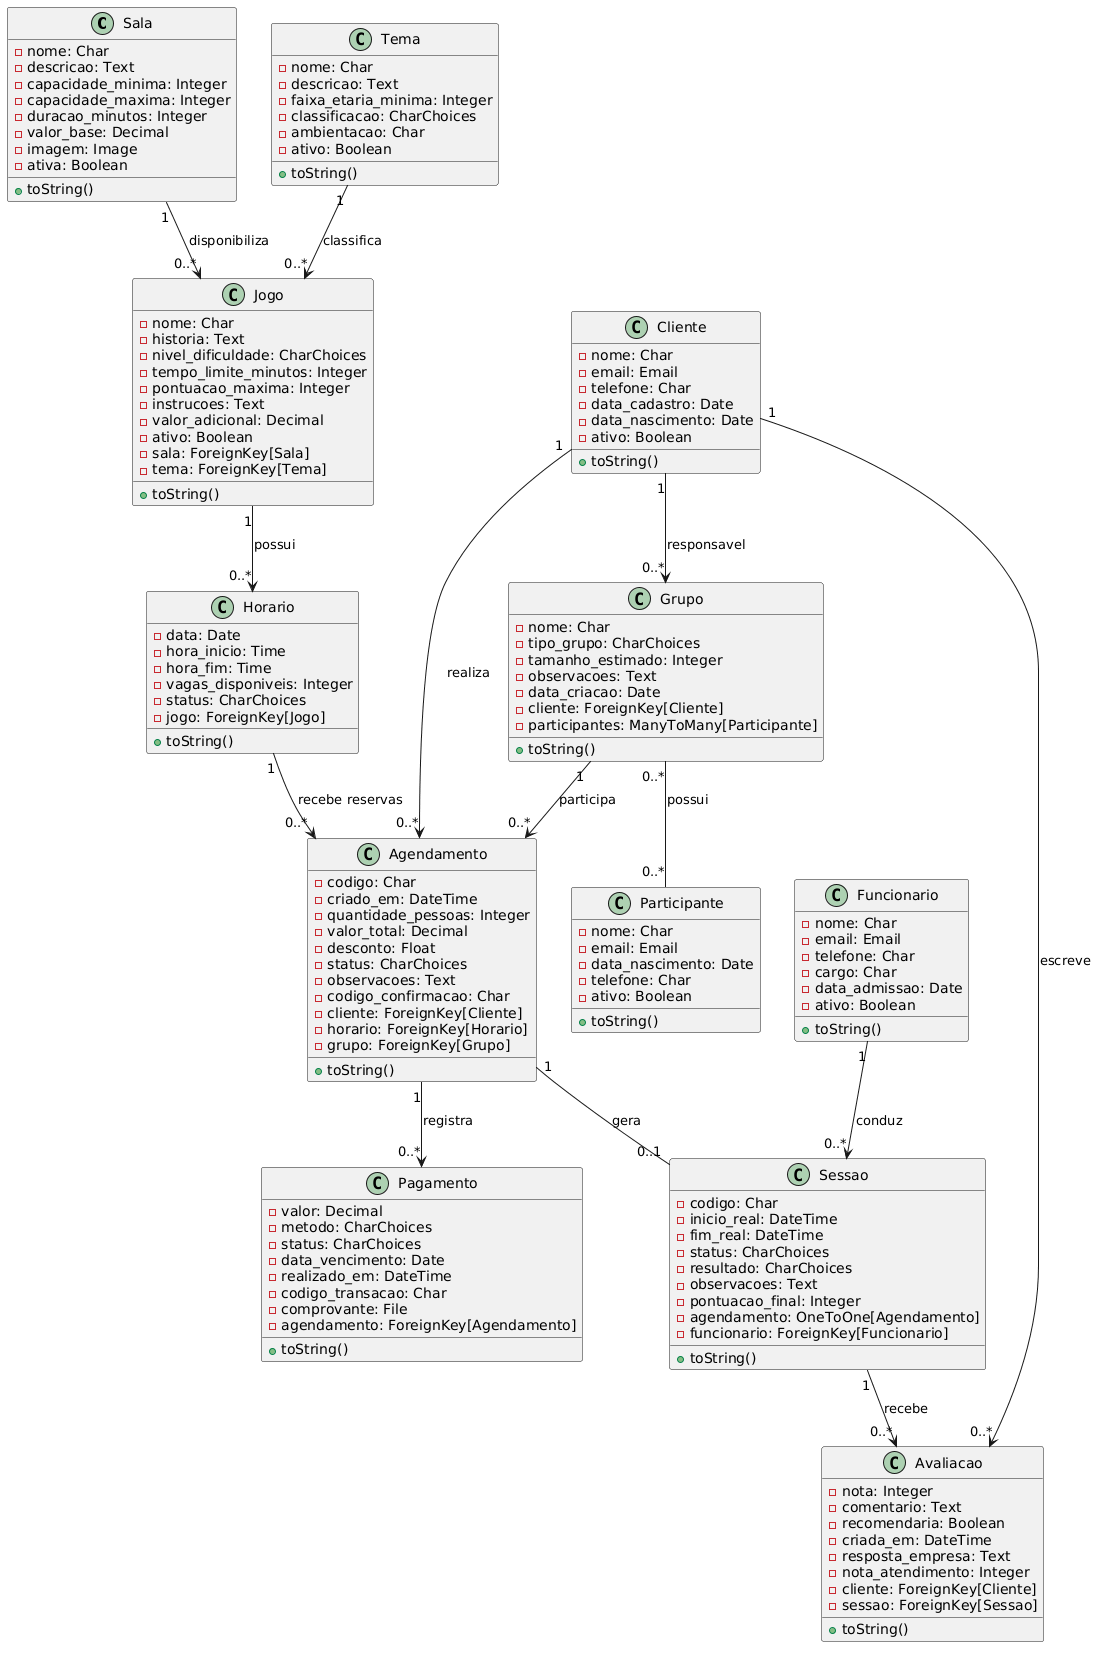

The diagram above was rendered by PlantUML. Its source (embedded in the PNG):
@startuml
class Sala{
 -nome: Char
 -descricao: Text
 -capacidade_minima: Integer
 -capacidade_maxima: Integer
 -duracao_minutos: Integer
 -valor_base: Decimal
 -imagem: Image
 -ativa: Boolean
 +toString()
}
class Tema{
 -nome: Char
 -descricao: Text
 -faixa_etaria_minima: Integer
 -classificacao: CharChoices
 -ambientacao: Char
 -ativo: Boolean
 +toString()
}
class Jogo{
 -nome: Char
 -historia: Text
 -nivel_dificuldade: CharChoices
 -tempo_limite_minutos: Integer
 -pontuacao_maxima: Integer
 -instrucoes: Text
 -valor_adicional: Decimal
 -ativo: Boolean
 -sala: ForeignKey[Sala]
 -tema: ForeignKey[Tema]
 +toString()
}
class Horario{
 -data: Date
 -hora_inicio: Time
 -hora_fim: Time
 -vagas_disponiveis: Integer
 -status: CharChoices
 -jogo: ForeignKey[Jogo]
 +toString()
}
class Cliente{
 -nome: Char
 -email: Email
 -telefone: Char
 -data_cadastro: Date
 -data_nascimento: Date
 -ativo: Boolean
 +toString()
}
class Funcionario{
 -nome: Char
 -email: Email
 -telefone: Char
 -cargo: Char
 -data_admissao: Date
 -ativo: Boolean
 +toString()
}
class Participante{
 -nome: Char
 -email: Email
 -data_nascimento: Date
 -telefone: Char
 -ativo: Boolean
 +toString()
}
class Grupo{
 -nome: Char
 -tipo_grupo: CharChoices
 -tamanho_estimado: Integer
 -observacoes: Text
 -data_criacao: Date
 -cliente: ForeignKey[Cliente]
 -participantes: ManyToMany[Participante]
 +toString()
}
class Agendamento{
 -codigo: Char
 -criado_em: DateTime
 -quantidade_pessoas: Integer
 -valor_total: Decimal
 -desconto: Float
 -status: CharChoices
 -observacoes: Text
 -codigo_confirmacao: Char
 -cliente: ForeignKey[Cliente]
 -horario: ForeignKey[Horario]
 -grupo: ForeignKey[Grupo]
 +toString()
}
class Pagamento{
 -valor: Decimal
 -metodo: CharChoices
 -status: CharChoices
 -data_vencimento: Date
 -realizado_em: DateTime
 -codigo_transacao: Char
 -comprovante: File
 -agendamento: ForeignKey[Agendamento]
 +toString()
}
class Sessao{
 -codigo: Char
 -inicio_real: DateTime
 -fim_real: DateTime
 -status: CharChoices
 -resultado: CharChoices
 -observacoes: Text
 -pontuacao_final: Integer
 -agendamento: OneToOne[Agendamento]
 -funcionario: ForeignKey[Funcionario]
 +toString()
}
class Avaliacao{
 -nota: Integer
 -comentario: Text
 -recomendaria: Boolean
 -criada_em: DateTime
 -resposta_empresa: Text
 -nota_atendimento: Integer
 -cliente: ForeignKey[Cliente]
 -sessao: ForeignKey[Sessao]
 +toString()
}

Sala "1" --> "0..*" Jogo : disponibiliza
Tema "1" --> "0..*" Jogo : classifica
Jogo "1" --> "0..*" Horario : possui
Cliente "1" --> "0..*" Grupo : responsavel
Grupo "0..*" -- "0..*" Participante : possui
Cliente "1" --> "0..*" Agendamento : realiza
Horario "1" --> "0..*" Agendamento : recebe reservas
Grupo "1" --> "0..*" Agendamento : participa
Agendamento "1" --> "0..*" Pagamento : registra
Agendamento "1" -- "0..1" Sessao : gera
Funcionario "1" --> "0..*" Sessao : conduz
Sessao "1" --> "0..*" Avaliacao : recebe
Cliente "1" --> "0..*" Avaliacao : escreve
@enduml